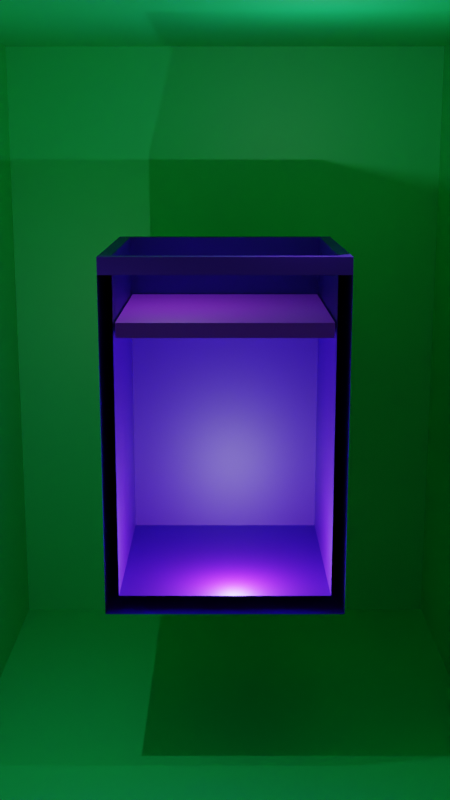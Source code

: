 # Source: carnotBox02.blend  (saved by Blender 3.1.7; exported with 4.5.12 LTS)
import bpy
from mathutils import Matrix  # noqa: F401  (used for matrix-valued properties, if any)

bpy.ops.wm.read_factory_settings(use_empty=True)
scene = bpy.context.scene
scene.name = 'Scene'

# ---- collections
col_collection = bpy.data.collections.new('Collection'); scene.collection.children.link(col_collection)

# ---- materials (node trees are filled in below, after node groups)
mat_material_001 = bpy.data.materials.new('Material.001')
mat_material_001.use_transparent_shadow = False
mat_material_008 = bpy.data.materials.new('Material.008')
mat_material_008.use_transparent_shadow = False
mat_material_010 = bpy.data.materials.new('Material.010')
mat_material_010.surface_render_method = 'BLENDED'
mat_material_010.blend_method = 'BLEND'
mat_material_010.alpha_threshold = 0.0
mat_material_010.use_transparent_shadow = False
mat_material_010.use_raytrace_refraction = True
mat_material_010.use_screen_refraction = True
mat_material_010.thickness_mode = 'SLAB'
mat_material_011 = bpy.data.materials.new('Material.011')
mat_material_011.use_transparent_shadow = False

# ---- material node trees
mat_material_001.use_nodes = True; mat_material_001.node_tree.nodes.clear()
_N = mat_material_001.node_tree.nodes; _L = mat_material_001.node_tree.links
n0 = _N.new('ShaderNodeBsdfPrincipled'); n0.name = 'Principled BSDF'; n0.location = (10, 300)
n0.distribution = 'GGX'
n0.subsurface_method = 'RANDOM_WALK_SKIN'
n0.inputs[0].default_value = (0.008456, 0.8, 0.222, 1.0)
n0.inputs[3].default_value = 1.45
n0.inputs[27].default_value = (0.0, 0.0, 0.0, 1.0)
n0.inputs[28].default_value = 1.0
n1 = _N.new('ShaderNodeOutputMaterial'); n1.name = 'Material Output'; n1.location = (300, 300)
_L.new(n0.outputs[0], n1.inputs[0])
n1.is_active_output = True
mat_material_008.use_nodes = True; mat_material_008.node_tree.nodes.clear()
_N = mat_material_008.node_tree.nodes; _L = mat_material_008.node_tree.links
n0 = _N.new('ShaderNodeBsdfPrincipled'); n0.name = 'Principled BSDF'; n0.location = (10, 300)
n0.distribution = 'GGX'
n0.subsurface_method = 'RANDOM_WALK_SKIN'
n0.inputs[0].default_value = (0.05529, 0.0, 0.4292, 1.0)
n0.inputs[3].default_value = 1.45
n0.inputs[27].default_value = (0.0, 0.0, 0.0, 1.0)
n0.inputs[28].default_value = 1.0
n1 = _N.new('ShaderNodeOutputMaterial'); n1.name = 'Material Output'; n1.location = (300, 300)
_L.new(n0.outputs[0], n1.inputs[0])
n1.is_active_output = True
mat_material_010.use_nodes = True; mat_material_010.node_tree.nodes.clear()
_N = mat_material_010.node_tree.nodes; _L = mat_material_010.node_tree.links
n0 = _N.new('ShaderNodeOutputMaterial'); n0.name = 'Material Output'; n0.location = (300, 300)
n1 = _N.new('ShaderNodeBsdfPrincipled'); n1.name = 'Principled BSDF'; n1.location = (10, 300)
n1.distribution = 'GGX'
n1.subsurface_method = 'RANDOM_WALK_SKIN'
n1.inputs[2].default_value = 0.0
n1.inputs[3].default_value = 1.45
n1.inputs[4].default_value = 0.0
n1.inputs[13].default_value = 0.0
n1.inputs[27].default_value = (0.0, 0.0, 0.0, 1.0)
n1.inputs[28].default_value = 1.0
_L.new(n1.outputs[0], n0.inputs[0])
n0.is_active_output = True
mat_material_011.use_nodes = True; mat_material_011.node_tree.nodes.clear()
_N = mat_material_011.node_tree.nodes; _L = mat_material_011.node_tree.links
n0 = _N.new('ShaderNodeBsdfPrincipled'); n0.name = 'Principled BSDF'; n0.location = (10, 300)
n0.distribution = 'GGX'
n0.subsurface_method = 'RANDOM_WALK_SKIN'
n0.inputs[0].default_value = (0.3178, 0.02537, 1.0, 1.0)
n0.inputs[3].default_value = 1.45
n0.inputs[27].default_value = (0.0, 0.0, 0.0, 1.0)
n0.inputs[28].default_value = 1.0
n1 = _N.new('ShaderNodeOutputMaterial'); n1.name = 'Material Output'; n1.location = (300, 300)
_L.new(n0.outputs[0], n1.inputs[0])
n1.is_active_output = True

# ---- world
world_world = bpy.data.worlds.new('World'); scene.world = world_world
world_world.use_nodes = True; world_world.node_tree.nodes.clear()
_N = world_world.node_tree.nodes; _L = world_world.node_tree.links
n0 = _N.new('ShaderNodeOutputWorld'); n0.name = 'World Output'; n0.location = (300, 300)
n1 = _N.new('ShaderNodeBackground'); n1.name = 'Background'; n1.location = (10, 300)
n1.inputs[0].default_value = (0.05088, 0.05088, 0.05088, 1.0)
_L.new(n1.outputs[0], n0.inputs[0])
n0.is_active_output = True
world_world.color = (0.05088, 0.05088, 0.05088)
world_world.use_sun_shadow = False
world_world.sun_shadow_jitter_overblur = 0.0

# ---- cameras
cam_camera = bpy.data.cameras.new('Camera')
cam_camera.clip_end = 100.0
cam_camera.ortho_scale = 7.314

# ---- lights
light_light_005 = bpy.data.lights.new('Light.005', 'POINT')
light_light_005.transmission_factor = 0.0
light_light_005.energy = 4000.0
light_light_005.shadow_soft_size = 0.1
light_light_005.shadow_maximum_resolution = 0.006
light_light_005.use_absolute_resolution = True
light_light_003 = bpy.data.lights.new('Light.003', 'POINT')
light_light_003.transmission_factor = 0.0
light_light_003.energy = 1000.0
light_light_003.shadow_soft_size = 0.1
light_light_003.shadow_maximum_resolution = 0.006
light_light_003.use_absolute_resolution = True
light_light_001 = bpy.data.lights.new('Light.001', 'POINT')
light_light_001.transmission_factor = 0.0
light_light_001.energy = 1000.0
light_light_001.shadow_soft_size = 0.1
light_light_001.shadow_maximum_resolution = 0.006
light_light_001.use_absolute_resolution = True
light_light_008 = bpy.data.lights.new('Light.008', 'POINT')
light_light_008.transmission_factor = 0.0
light_light_008.energy = 1000.0
light_light_008.shadow_soft_size = 0.1
light_light_008.shadow_maximum_resolution = 0.006
light_light_008.use_absolute_resolution = True

# ---- meshes
me_plane = bpy.data.meshes.new('Plane')
me_plane.from_pydata([(-1.0, -1.0, -1.319), (1.0, -1.0, -1.319), (-1.0, 1.0, -1.319), (1.0, 1.0, -1.319), (-1.0, -1.0, 1.319), (1.0, -1.0, 1.319), (-1.0, 1.0, 1.319), (1.0, 1.0, 1.319)], [], [(0, 1, 3, 2), (2, 3, 7, 6), (3, 1, 5, 7), (0, 2, 6, 4), (6, 7, 5, 4)])
_uv = me_plane.uv_layers.new(name='UVMap')
_uv.uv.foreach_set('vector', [0.0, 0.0, 1.0, 0.0, 1.0, 1.0, 0.0, 1.0, 0.0, 1.0, 1.0, 1.0, 1.0, 1.0, 0.0, 1.0, 1.0, 1.0, 1.0, 0.0, 1.0, 0.0, 1.0, 1.0, 0.0, 0.0, 0.0, 1.0, 0.0, 1.0, 0.0, 0.0, 0.0, 1.0, 1.0, 1.0, 1.0, 0.0, 0.0, 0.0])
me_plane.materials.append(mat_material_001)
me_plane.use_remesh_fix_poles = True
me_plane.use_remesh_preserve_attributes = False
me_plane.update()
me_cylinder = bpy.data.meshes.new('Cylinder')
me_cylinder.from_pydata([(-1.022, -1.022, -0.9689), (-1.022, -1.022, 1.929), (-1.022, 1.022, -0.9689), (-1.022, 1.022, 1.929), (1.022, -1.022, -0.9689), (1.022, -1.022, 1.929), (1.022, 1.022, -0.9689), (1.022, 1.022, 1.929), (-0.9134, -0.9134, 1.929), (-0.9134, 0.9134, 1.929), (0.9134, 0.9134, 1.929), (0.9134, -0.9134, 1.929), (-0.9134, -0.9134, -0.8469), (-0.9134, 0.9134, -0.8469), (0.9134, 0.9134, -0.8469), (0.9134, -0.9134, -0.8469), (-0.8978, -0.8978, 1.399), (-0.8978, 0.8978, 1.399), (0.8978, 0.8978, 1.399), (0.8978, -0.8978, 1.399), (-0.8978, -0.8978, 1.525), (-0.8978, 0.8978, 1.525), (0.8978, 0.8978, 1.525), (0.8978, -0.8978, 1.525), (-1.022, -1.022, 2.073), (-1.022, 1.022, 2.073), (1.022, 1.022, 2.073), (1.022, -1.022, 2.073), (-0.9134, -0.9134, 2.073), (-0.9134, 0.9134, 2.073), (0.9134, 0.9134, 2.073), (0.9134, -0.9134, 2.073), (-0.8978, -0.8978, 1.525), (-0.8978, 0.8978, 1.525), (0.8978, 0.8978, 1.525), (0.8978, -0.8978, 1.525), (-0.8978, -0.8978, 2.814), (-0.8978, 0.8978, 2.814), (0.8978, 0.8978, 2.814), (0.8978, -0.8978, 2.814)], [], [(0, 1, 3, 2), (2, 3, 7, 6), (6, 7, 5, 4), (4, 5, 1, 0), (2, 6, 4, 0), (5, 7, 26, 27), (8, 11, 15, 12), (8, 9, 29, 28), (10, 11, 31, 30), (7, 3, 25, 26), (14, 13, 12, 15), (10, 9, 13, 14), (11, 10, 14, 15), (9, 8, 12, 13), (18, 19, 16, 17), (23, 22, 34, 35), (19, 18, 22, 23), (17, 16, 20, 21), (16, 19, 23, 20), (18, 17, 21, 22), (27, 26, 30, 31), (25, 24, 28, 29), (24, 27, 31, 28), (26, 25, 29, 30), (11, 8, 28, 31), (9, 10, 30, 29), (3, 1, 24, 25), (1, 5, 27, 24), (35, 34, 38, 39), (21, 20, 32, 33), (20, 23, 35, 32), (22, 21, 33, 34), (38, 37, 36, 39), (33, 32, 36, 37), (32, 35, 39, 36), (34, 33, 37, 38), (35, 32, 33, 34)])
me_cylinder.polygons.foreach_set('material_index', [0, 0, 0, 1, 0, 0, 1, 0, 0, 0, 0, 0, 0, 0, 2, 2, 2, 2, 2, 2, 0, 0, 0, 0, 0, 0, 0, 0, 1, 2, 2, 2, 1, 1, 1, 1, 2])
_uv = me_cylinder.uv_layers.new(name='UVMap')
_uv.uv.foreach_set('vector', [0.375, 0.0, 0.625, 0.0, 0.625, 0.25, 0.375, 0.25, 0.375, 0.25, 0.625, 0.25, 0.625, 0.5, 0.375, 0.5, 0.375, 0.5, 0.625, 0.5, 0.625, 0.75, 0.375, 0.75, 0.375, 0.75, 0.625, 0.75, 0.625, 1.0, 0.375, 1.0, 0.125, 0.5, 0.375, 0.5, 0.375, 0.75, 0.125, 0.75, 0.625, 0.75, 0.625, 0.5, 0.625, 0.5, 0.625, 0.75, 0.625, 1.0, 0.625, 0.75, 0.625, 0.75, 0.625, 1.0, 0.625, 0.0, 0.625, 0.25, 0.625, 0.25, 0.625, 0.0, 0.625, 0.5, 0.625, 0.75, 0.625, 0.75, 0.625, 0.5, 0.625, 0.5, 0.625, 0.25, 0.625, 0.25, 0.625, 0.5, 0.625, 0.5, 0.875, 0.5, 0.875, 0.75, 0.625, 0.75, 0.625, 0.5, 0.625, 0.25, 0.625, 0.25, 0.625, 0.5, 0.625, 0.75, 0.625, 0.5, 0.625, 0.5, 0.625, 0.75, 0.625, 0.25, 0.625, 0.0, 0.625, 0.0, 0.625, 0.25, 0.625, 0.5, 0.625, 0.75, 0.875, 0.75, 0.875, 0.5, 0.625, 0.75, 0.625, 0.5, 0.625, 0.5, 0.625, 0.75, 0.625, 0.75, 0.625, 0.5, 0.625, 0.5, 0.625, 0.75, 0.875, 0.5, 0.875, 0.75, 0.875, 0.75, 0.875, 0.5, 0.875, 0.75, 0.625, 0.75, 0.625, 0.75, 0.875, 0.75, 0.625, 0.5, 0.875, 0.5, 0.875, 0.5, 0.625, 0.5, 0.625, 0.75, 0.625, 0.5, 0.625, 0.5, 0.625, 0.75, 0.625, 0.25, 0.625, 0.0, 0.625, 0.0, 0.625, 0.25, 0.625, 1.0, 0.625, 0.75, 0.625, 0.75, 0.625, 1.0, 0.625, 0.5, 0.625, 0.25, 0.625, 0.25, 0.625, 0.5, 0.625, 0.75, 0.625, 1.0, 0.625, 1.0, 0.625, 0.75, 0.625, 0.25, 0.625, 0.5, 0.625, 0.5, 0.625, 0.25, 0.625, 0.25, 0.625, 0.0, 0.625, 0.0, 0.625, 0.25, 0.625, 1.0, 0.625, 0.75, 0.625, 0.75, 0.625, 1.0, 0.625, 0.75, 0.625, 0.5, 0.625, 0.5, 0.625, 0.75, 0.875, 0.5, 0.875, 0.75, 0.875, 0.75, 0.875, 0.5, 0.875, 0.75, 0.625, 0.75, 0.625, 0.75, 0.875, 0.75, 0.625, 0.5, 0.875, 0.5, 0.875, 0.5, 0.625, 0.5, 0.625, 0.5, 0.875, 0.5, 0.875, 0.75, 0.625, 0.75, 0.875, 0.5, 0.875, 0.75, 0.875, 0.75, 0.875, 0.5, 0.875, 0.75, 0.625, 0.75, 0.625, 0.75, 0.875, 0.75, 0.625, 0.5, 0.875, 0.5, 0.875, 0.5, 0.625, 0.5, 0.0, 0.0, 0.0, 0.0, 0.0, 0.0, 0.0, 0.0])
me_cylinder.materials.append(mat_material_008)
me_cylinder.materials.append(mat_material_010)
me_cylinder.materials.append(mat_material_011)
me_cylinder.use_remesh_fix_poles = True
me_cylinder.use_remesh_preserve_attributes = False
me_cylinder.update()

# ---- objects
ob_camera = bpy.data.objects.new('Camera', cam_camera)
ob_light_005 = bpy.data.objects.new('Light.005', light_light_005)
ob_light_003 = bpy.data.objects.new('Light.003', light_light_003)
ob_light_001 = bpy.data.objects.new('Light.001', light_light_001)
ob_boxscene = bpy.data.objects.new('BoxScene', me_plane)
ob_cylinder = bpy.data.objects.new('Cylinder', me_cylinder)
ob_light_002 = bpy.data.objects.new('Light.002', light_light_008)

# ---- transforms, parenting, visibility, modifiers, constraints
ob_camera.location = (-7.373e-16, -59.34, 22.15)
ob_camera.rotation_euler = (1.346, -4.942e-17, 5.57e-18)
ob_camera.scale = (1.0, 1.0, 1.0)
ob_camera.lock_rotations_4d = False
ob_camera.empty_display_type = 'ARROWS'
ob_camera.color = (0.0, 0.0, 0.0, 0.0)
ob_camera.display_type = 'WIRE'
ob_camera.lineart.crease_threshold = 0.0
ob_light_005.location = (0.4739, -4.577, 0.9331)
ob_light_005.rotation_euler = (0.6503, 0.05522, 1.866)
ob_light_005.lock_rotations_4d = False
ob_light_005.empty_display_type = 'ARROWS'
ob_light_005.color = (0.0, 0.0, 0.0, 0.0)
ob_light_005.lineart.crease_threshold = 0.0
ob_light_003.location = (-2.786, -0.8261, 20.82)
ob_light_003.rotation_euler = (0.6503, 0.05522, 1.866)
ob_light_003.lock_rotations_4d = False
ob_light_003.empty_display_type = 'ARROWS'
ob_light_003.color = (0.0, 0.0, 0.0, 0.0)
ob_light_003.lineart.crease_threshold = 0.0
ob_light_001.location = (4.374, -6.417, 21.63)
ob_light_001.rotation_euler = (0.6503, 0.05522, 1.866)
ob_light_001.lock_rotations_4d = False
ob_light_001.empty_display_type = 'ARROWS'
ob_light_001.color = (0.0, 0.0, 0.0, 0.0)
ob_light_001.lineart.crease_threshold = 0.0
ob_boxscene.location = (0.0, 0.0, 9.149)
ob_boxscene.scale = (13.94, 14.47, 14.53)
ob_cylinder.location = (0.0, 0.0, 4.526)
ob_cylinder.scale = (6.011, 6.011, 6.011)
ob_light_002.location = (-8.113, -7.481, 9.256)
ob_light_002.rotation_euler = (0.6503, 0.05522, 1.866)
ob_light_002.lock_rotations_4d = False
ob_light_002.empty_display_type = 'ARROWS'
ob_light_002.color = (0.0, 0.0, 0.0, 0.0)
ob_light_002.lineart.crease_threshold = 0.0

# ---- collection membership
col_collection.objects.link(ob_camera)
col_collection.objects.link(ob_light_005)
col_collection.objects.link(ob_light_003)
col_collection.objects.link(ob_light_001)
col_collection.objects.link(ob_boxscene)
col_collection.objects.link(ob_cylinder)
col_collection.objects.link(ob_light_002)

# ---- scene / render settings (as saved in the file)
scene.camera = ob_camera
scene.frame_start = 1; scene.frame_end = 250; scene.frame_set(2)
scene.render.engine = 'BLENDER_EEVEE_NEXT'
scene.render.resolution_x = 1080
scene.render.resolution_y = 1920
scene.cycles.sampling_pattern = 'TABULATED_SOBOL'
scene.cycles.use_light_tree = False
scene.eevee.use_raytracing = True
scene.view_settings.view_transform = 'Filmic'
bpy.context.view_layer.update()

